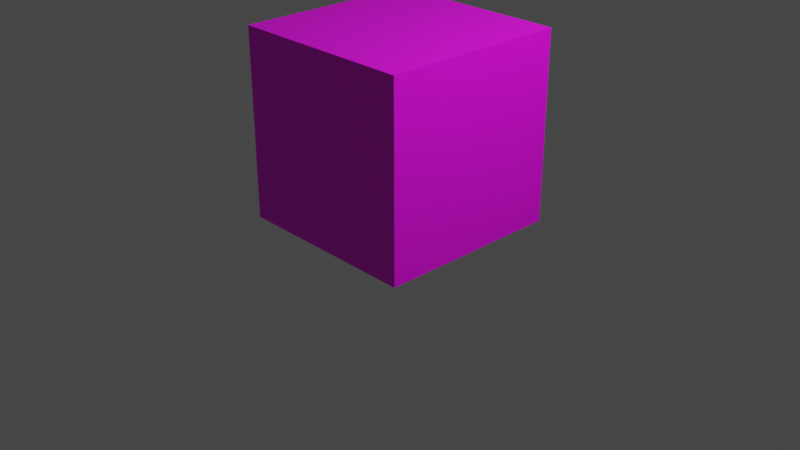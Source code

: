 # Source: startup.blend  (saved by Blender 3.6.11; exported with 4.5.12 LTS)
import bpy
from mathutils import Matrix  # noqa: F401  (used for matrix-valued properties, if any)

bpy.ops.wm.read_factory_settings(use_empty=True)
scene = bpy.context.scene
scene.name = 'Scene'

# ---- collections
col_cutters = bpy.data.collections.new('Cutters'); scene.collection.children.link(col_cutters)
col_objects = bpy.data.collections.new('Objects'); scene.collection.children.link(col_objects)
col_scene = bpy.data.collections.new('Scene'); scene.collection.children.link(col_scene)
col_references = bpy.data.collections.new('References'); scene.collection.children.link(col_references)
col_export = bpy.data.collections.new('Export'); scene.collection.children.link(col_export)

# ---- images (referenced by path relative to the original .blend; pixels are not part of the script)
import os
ASSET_DIR = os.environ.get("B2B_ASSET_DIR", "")  # directory of the original .blend (textures are referenced by path, not embedded)
HERE = os.path.dirname(os.path.abspath(__file__))  # packed textures are extracted next to this script under _unpacked/

def load_image(name, relpath, width, height, colorspace="sRGB"):
    """Load a texture the original file referenced (path relative to the .blend, or extracted next to this script)."""
    p = next((c for c in (os.path.join(HERE, relpath), os.path.join(ASSET_DIR, relpath)) if relpath and os.path.exists(c)), "")
    if p:
        img = bpy.data.images.load(p, check_existing=True)
        img.name = name
    else:  # same state as the original file: an image datablock whose file is absent (Cycles renders it pink)
        img = bpy.data.images.new(name, width, height)
        img.source = "FILE"
        img.filepath = "//" + (relpath or name)
    img.colorspace_settings.name = colorspace
    return img
img_uv_grid = load_image('UV Grid', '', 1024, 1024, 'sRGB')

# ---- materials (node trees are filled in below, after node groups)
mat_uv_grid = bpy.data.materials.new('UV Grid')
mat_uv_grid.use_transparent_shadow = False

# ---- node groups
ng_auto_smooth = bpy.data.node_groups.new('Auto Smooth', 'GeometryNodeTree')
_s = ng_auto_smooth.interface.new_socket(name='Geometry', in_out='OUTPUT', socket_type='NodeSocketGeometry')
_s = ng_auto_smooth.interface.new_socket(name='Geometry', in_out='INPUT', socket_type='NodeSocketGeometry')
_s = ng_auto_smooth.interface.new_socket(name='Angle', in_out='INPUT', socket_type='NodeSocketFloat')
_s.subtype = 'ANGLE'
_s.min_value = 0.0
_s.max_value = 3.142
ng_auto_smooth.is_modifier = True
_N = ng_auto_smooth.nodes; _L = ng_auto_smooth.links
n0 = _N.new('NodeGroupOutput'); n0.name = 'Group Output'; n0.location = (480, -100)
n1 = _N.new('NodeGroupInput'); n1.name = 'Group Input'; n1.location = (-420, -300)
n2 = _N.new('NodeGroupInput'); n2.name = 'Group Input.001'; n2.location = (-60, -100)
n3 = _N.new('GeometryNodeSetShadeSmooth'); n3.name = 'Set Shade Smooth'; n3.location = (120, -100)
n3.domain = 'EDGE'
n4 = _N.new('GeometryNodeSetShadeSmooth'); n4.name = 'Set Shade Smooth.001'; n4.location = (300, -100)
n5 = _N.new('GeometryNodeInputMeshEdgeAngle'); n5.name = 'Edge Angle'; n5.location = (-420, -220)
n6 = _N.new('GeometryNodeInputEdgeSmooth'); n6.name = 'Is Edge Smooth'; n6.location = (-60, -160)
n7 = _N.new('GeometryNodeInputShadeSmooth'); n7.name = 'Is Face Smooth'; n7.location = (-240, -340)
n8 = _N.new('FunctionNodeBooleanMath'); n8.name = 'Boolean Math'; n8.location = (-60, -220)
n9 = _N.new('FunctionNodeCompare'); n9.name = 'Compare'; n9.location = (-240, -180)
n9.operation = 'LESS_EQUAL'
_L.new(n5.outputs[0], n9.inputs[0])
_L.new(n4.outputs[0], n0.inputs[0])
_L.new(n1.outputs[1], n9.inputs[1])
_L.new(n9.outputs[0], n8.inputs[0])
_L.new(n7.outputs[0], n8.inputs[1])
_L.new(n2.outputs[0], n3.inputs[0])
_L.new(n6.outputs[0], n3.inputs[1])
_L.new(n3.outputs[0], n4.inputs[0])
_L.new(n8.outputs[0], n3.inputs[2])
n0.is_active_output = True

# ---- material node trees
mat_uv_grid.use_nodes = True; mat_uv_grid.node_tree.nodes.clear()
_N = mat_uv_grid.node_tree.nodes; _L = mat_uv_grid.node_tree.links
n0 = _N.new('ShaderNodeBsdfPrincipled'); n0.name = 'Principled BSDF'; n0.location = (10, 300)
n0.distribution = 'GGX'
n0.subsurface_method = 'RANDOM_WALK_SKIN'
n0.inputs[3].default_value = 1.45
n0.inputs[27].default_value = (0.0, 0.0, 0.0, 1.0)
n0.inputs[28].default_value = 1.0
n1 = _N.new('ShaderNodeOutputMaterial'); n1.name = 'Material Output'; n1.location = (300, 300)
n2 = _N.new('ShaderNodeTexImage'); n2.name = 'Image Texture.001'; n2.location = (-356, 241)
n2.image = img_uv_grid
_L.new(n0.outputs[0], n1.inputs[0])
_L.new(n2.outputs[0], n0.inputs[0])
n1.is_active_output = True

# ---- world
world_world = bpy.data.worlds.new('World'); scene.world = world_world
world_world.use_nodes = True; world_world.node_tree.nodes.clear()
_N = world_world.node_tree.nodes; _L = world_world.node_tree.links
n0 = _N.new('ShaderNodeOutputWorld'); n0.name = 'World Output'; n0.location = (300, 300)
n1 = _N.new('ShaderNodeBackground'); n1.name = 'Background'; n1.location = (10, 300)
n1.inputs[0].default_value = (0.05088, 0.05088, 0.05088, 1.0)
_L.new(n1.outputs[0], n0.inputs[0])
n0.is_active_output = True
world_world.color = (0.05088, 0.05088, 0.05088)
world_world.use_sun_shadow = False
world_world.sun_shadow_jitter_overblur = 0.0

# ---- cameras
cam_camera = bpy.data.cameras.new('Camera')
cam_camera.clip_end = 100.0
cam_camera.ortho_scale = 7.314

# ---- lights
light_light = bpy.data.lights.new('Light', 'POINT')
light_light.transmission_factor = 0.0
light_light.energy = 1000.0
light_light.shadow_soft_size = 0.1
light_light.shadow_maximum_resolution = 0.006
light_light.use_absolute_resolution = True

# ---- meshes
me_cube = bpy.data.meshes.new('Cube')
me_cube.from_pydata([(-1.0, -1.0, 0.0), (-1.0, -1.0, 2.0), (-1.0, 1.0, 0.0), (-1.0, 1.0, 2.0), (1.0, -1.0, 0.0), (1.0, -1.0, 2.0), (1.0, 1.0, 0.0), (1.0, 1.0, 2.0)], [], [(0, 1, 3, 2), (2, 3, 7, 6), (6, 7, 5, 4), (4, 5, 1, 0), (2, 6, 4, 0), (7, 3, 1, 5)])
me_cube.polygons.foreach_set('use_smooth', [True] * 6)
_uv = me_cube.uv_layers.new(name='UVMap')
_uv.uv.foreach_set('vector', [0.375, 0.0, 0.625, 0.0, 0.625, 0.25, 0.375, 0.25, 0.375, 0.25, 0.625, 0.25, 0.625, 0.5, 0.375, 0.5, 0.375, 0.5, 0.625, 0.5, 0.625, 0.75, 0.375, 0.75, 0.375, 0.75, 0.625, 0.75, 0.625, 1.0, 0.375, 1.0, 0.125, 0.5, 0.375, 0.5, 0.375, 0.75, 0.125, 0.75, 0.625, 0.5, 0.875, 0.5, 0.875, 0.75, 0.625, 0.75])
me_cube.materials.append(mat_uv_grid)
me_cube.use_remesh_fix_poles = True
me_cube.use_remesh_preserve_attributes = False
me_cube.use_mirror_vertex_groups = False
me_cube.update()

# ---- objects
ob_cube = bpy.data.objects.new('Cube', me_cube)
ob_light = bpy.data.objects.new('Light', light_light)
ob_camera = bpy.data.objects.new('Camera', cam_camera)
ob_front = bpy.data.objects.new('Front', None)
ob_center = bpy.data.objects.new('Center', None)

# ---- transforms, parenting, visibility, modifiers, constraints
ob_cube.location = (0.0, 0.0, 0.0)
ob_cube.lineart.crease_threshold = 0.0
_m = ob_cube.modifiers.new('Auto Smooth', 'NODES')
_m.node_group = ng_auto_smooth
_gi = [s.identifier for s in ng_auto_smooth.interface.items_tree if s.item_type == 'SOCKET' and s.in_out == 'INPUT']
_m[_gi[1]] = 0.5236  # Angle
ob_light.location = (4.076, 1.005, 5.904)
ob_light.rotation_euler = (0.6503, 0.05522, 1.866)
ob_light.lock_rotations_4d = False
ob_light.empty_display_type = 'ARROWS'
ob_light.color = (0.0, 0.0, 0.0, 0.0)
ob_light.lineart.crease_threshold = 0.0
ob_camera.location = (7.359, -6.926, 4.958)
ob_camera.rotation_euler = (1.109, 0.0, 0.8149)
ob_camera.lock_rotations_4d = False
ob_camera.empty_display_type = 'ARROWS'
ob_camera.color = (0.0, 0.0, 0.0, 0.0)
ob_camera.display_type = 'WIRE'
ob_camera.lineart.crease_threshold = 0.0
ob_front.location = (0.0, 0.0, 0.0)
ob_front.rotation_euler = (0.0, 1.571, 0.0)
ob_front.scale = (2.0, 2.0, 2.0)
ob_front.empty_display_type = 'SINGLE_ARROW'
ob_center.location = (0.0, 0.0, 0.0)

# ---- collection membership
col_objects.objects.link(ob_cube)
col_scene.objects.link(ob_light)
col_scene.objects.link(ob_camera)
col_references.objects.link(ob_front)
col_references.objects.link(ob_center)

# ---- scene / render settings (as saved in the file)
scene.camera = ob_camera
scene.frame_start = 1; scene.frame_end = 100; scene.frame_set(25)
scene.render.engine = 'BLENDER_EEVEE_NEXT'
scene.render.fps = 30
scene.cycles.use_denoising = False
scene.cycles.sampling_pattern = 'TABULATED_SOBOL'
scene.eevee.use_volumetric_shadows = True
scene.eevee.use_gtao = True
scene.eevee.gtao_distance = 20.0
scene.eevee.use_raytracing = True
scene.view_settings.view_transform = 'Filmic'
bpy.context.view_layer.update()

